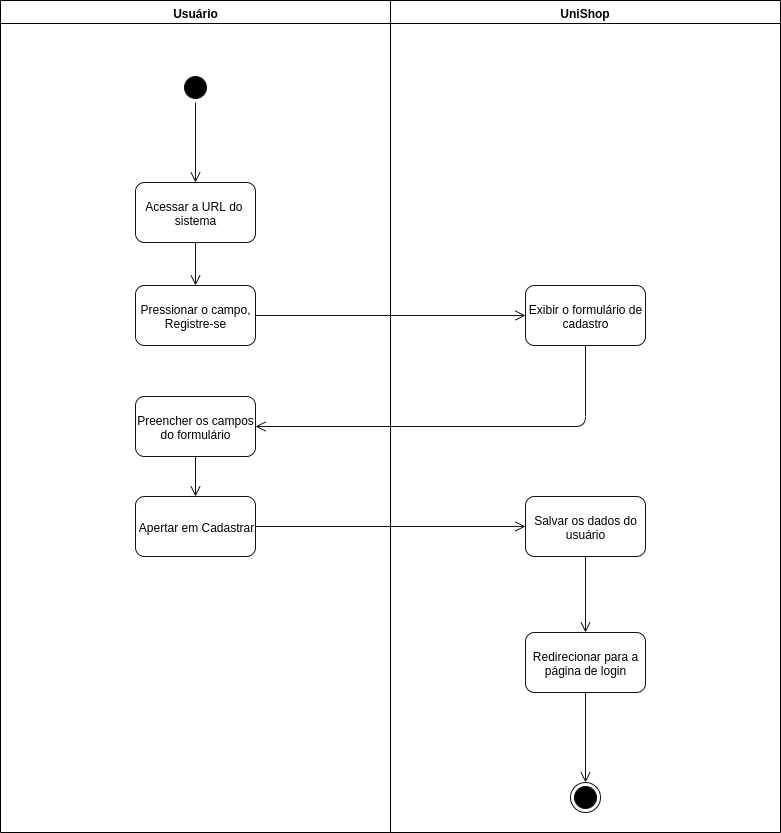

The diagram above was exported from draw.io. Its source (the exported page's mxGraphModel, read from the mxfile embedded in the PNG):
<mxGraphModel dx="1140" dy="534" grid="1" gridSize="10" guides="1" tooltips="1" connect="1" arrows="1" fold="1" page="1" pageScale="1" pageWidth="827" pageHeight="1169" math="0" shadow="0">
  <root>
    <mxCell id="kl-80KX5pMipTz9oIWEM-0" />
    <mxCell id="kl-80KX5pMipTz9oIWEM-1" parent="kl-80KX5pMipTz9oIWEM-0" />
    <mxCell id="QmjmN2t0htY68PBiggr8-0" value="Usuário" style="swimlane;whiteSpace=wrap;fillColor=#FFFFFF;startSize=23;" vertex="1" parent="kl-80KX5pMipTz9oIWEM-1">
      <mxGeometry x="50" y="128" width="390" height="832" as="geometry">
        <mxRectangle x="50" y="128" width="70" height="23" as="alternateBounds" />
      </mxGeometry>
    </mxCell>
    <mxCell id="QmjmN2t0htY68PBiggr8-1" value="" style="ellipse;html=1;shape=startState;fillColor=#000000;strokeColor=#121212;" vertex="1" parent="QmjmN2t0htY68PBiggr8-0">
      <mxGeometry x="180" y="72" width="30" height="30" as="geometry" />
    </mxCell>
    <mxCell id="QmjmN2t0htY68PBiggr8-2" value="Acessar a URL do&amp;nbsp;&lt;br&gt;sistema" style="rounded=1;whiteSpace=wrap;html=1;strokeColor=#121212;fillColor=#FFFFFF;" vertex="1" parent="QmjmN2t0htY68PBiggr8-0">
      <mxGeometry x="135" y="182" width="120" height="60" as="geometry" />
    </mxCell>
    <mxCell id="QmjmN2t0htY68PBiggr8-3" value="Pressionar o campo, Registre-se" style="rounded=1;whiteSpace=wrap;html=1;strokeColor=#121212;fillColor=#FFFFFF;" vertex="1" parent="QmjmN2t0htY68PBiggr8-0">
      <mxGeometry x="135" y="285" width="120" height="60" as="geometry" />
    </mxCell>
    <mxCell id="QmjmN2t0htY68PBiggr8-4" value="" style="edgeStyle=orthogonalEdgeStyle;html=1;verticalAlign=bottom;endArrow=open;endSize=8;strokeColor=#121212;fillColor=#121212;exitX=0.5;exitY=1;exitDx=0;exitDy=0;entryX=0.5;entryY=0;entryDx=0;entryDy=0;" edge="1" parent="QmjmN2t0htY68PBiggr8-0" source="QmjmN2t0htY68PBiggr8-1" target="QmjmN2t0htY68PBiggr8-2">
      <mxGeometry relative="1" as="geometry">
        <mxPoint x="195" y="152" as="targetPoint" />
        <mxPoint x="285" y="262" as="sourcePoint" />
      </mxGeometry>
    </mxCell>
    <mxCell id="QmjmN2t0htY68PBiggr8-5" value="" style="edgeStyle=orthogonalEdgeStyle;html=1;verticalAlign=bottom;endArrow=open;endSize=8;strokeColor=#121212;fillColor=#121212;exitX=0.5;exitY=1;exitDx=0;exitDy=0;entryX=0.5;entryY=0;entryDx=0;entryDy=0;" edge="1" parent="QmjmN2t0htY68PBiggr8-0" source="QmjmN2t0htY68PBiggr8-2" target="QmjmN2t0htY68PBiggr8-3">
      <mxGeometry relative="1" as="geometry">
        <mxPoint x="295" y="332" as="targetPoint" />
        <mxPoint x="295" y="272" as="sourcePoint" />
      </mxGeometry>
    </mxCell>
    <mxCell id="QmjmN2t0htY68PBiggr8-36" value="Preencher os campos do formulário" style="rounded=1;whiteSpace=wrap;html=1;strokeColor=#121212;fillColor=#FFFFFF;" vertex="1" parent="QmjmN2t0htY68PBiggr8-0">
      <mxGeometry x="135" y="396" width="120" height="60" as="geometry" />
    </mxCell>
    <mxCell id="QmjmN2t0htY68PBiggr8-37" value="Apertar em Cadastrar" style="rounded=1;whiteSpace=wrap;html=1;strokeColor=#121212;fillColor=#FFFFFF;" vertex="1" parent="QmjmN2t0htY68PBiggr8-0">
      <mxGeometry x="135" y="496" width="120" height="60" as="geometry" />
    </mxCell>
    <mxCell id="QmjmN2t0htY68PBiggr8-39" value="" style="edgeStyle=orthogonalEdgeStyle;html=1;verticalAlign=bottom;endArrow=open;endSize=8;strokeColor=#121212;fillColor=#121212;exitX=0.5;exitY=1;exitDx=0;exitDy=0;entryX=0.5;entryY=0;entryDx=0;entryDy=0;" edge="1" parent="QmjmN2t0htY68PBiggr8-0" source="QmjmN2t0htY68PBiggr8-36" target="QmjmN2t0htY68PBiggr8-37">
      <mxGeometry relative="1" as="geometry">
        <mxPoint x="545" y="335" as="targetPoint" />
        <mxPoint x="275" y="335" as="sourcePoint" />
      </mxGeometry>
    </mxCell>
    <mxCell id="QmjmN2t0htY68PBiggr8-9" value="UniShop" style="swimlane;whiteSpace=wrap;fillColor=#FFFFFF;" vertex="1" parent="kl-80KX5pMipTz9oIWEM-1">
      <mxGeometry x="440" y="128" width="390" height="832" as="geometry">
        <mxRectangle x="440" y="128" width="80" height="23" as="alternateBounds" />
      </mxGeometry>
    </mxCell>
    <mxCell id="QmjmN2t0htY68PBiggr8-35" value="Exibir o formulário de cadastro" style="rounded=1;whiteSpace=wrap;html=1;strokeColor=#121212;fillColor=#FFFFFF;" vertex="1" parent="QmjmN2t0htY68PBiggr8-9">
      <mxGeometry x="135" y="285" width="120" height="60" as="geometry" />
    </mxCell>
    <mxCell id="QmjmN2t0htY68PBiggr8-41" value="Salvar os dados do usuário" style="rounded=1;whiteSpace=wrap;html=1;strokeColor=#121212;fillColor=#FFFFFF;" vertex="1" parent="QmjmN2t0htY68PBiggr8-9">
      <mxGeometry x="135" y="496" width="120" height="60" as="geometry" />
    </mxCell>
    <mxCell id="QmjmN2t0htY68PBiggr8-43" value="Redirecionar para a página de login" style="rounded=1;whiteSpace=wrap;html=1;strokeColor=#121212;fillColor=#FFFFFF;" vertex="1" parent="QmjmN2t0htY68PBiggr8-9">
      <mxGeometry x="135" y="632" width="120" height="60" as="geometry" />
    </mxCell>
    <mxCell id="QmjmN2t0htY68PBiggr8-44" value="" style="edgeStyle=orthogonalEdgeStyle;html=1;verticalAlign=bottom;endArrow=open;endSize=8;strokeColor=#121212;fillColor=#121212;exitX=0.5;exitY=1;exitDx=0;exitDy=0;entryX=0.5;entryY=0;entryDx=0;entryDy=0;" edge="1" parent="QmjmN2t0htY68PBiggr8-9" source="QmjmN2t0htY68PBiggr8-41" target="QmjmN2t0htY68PBiggr8-43">
      <mxGeometry relative="1" as="geometry">
        <mxPoint x="145" y="536" as="targetPoint" />
        <mxPoint x="-125" y="536" as="sourcePoint" />
      </mxGeometry>
    </mxCell>
    <mxCell id="QmjmN2t0htY68PBiggr8-6" value="" style="ellipse;html=1;shape=endState;fillColor=#000000;strokeColor=#121212;" vertex="1" parent="QmjmN2t0htY68PBiggr8-9">
      <mxGeometry x="180" y="782" width="30" height="30" as="geometry" />
    </mxCell>
    <mxCell id="QmjmN2t0htY68PBiggr8-45" value="" style="edgeStyle=orthogonalEdgeStyle;html=1;verticalAlign=bottom;endArrow=open;endSize=8;strokeColor=#121212;fillColor=#121212;exitX=0.5;exitY=1;exitDx=0;exitDy=0;entryX=0.5;entryY=0;entryDx=0;entryDy=0;" edge="1" parent="QmjmN2t0htY68PBiggr8-9" source="QmjmN2t0htY68PBiggr8-43" target="QmjmN2t0htY68PBiggr8-6">
      <mxGeometry relative="1" as="geometry">
        <mxPoint x="155" y="546" as="targetPoint" />
        <mxPoint x="-115" y="546" as="sourcePoint" />
      </mxGeometry>
    </mxCell>
    <mxCell id="QmjmN2t0htY68PBiggr8-33" value="" style="edgeStyle=orthogonalEdgeStyle;html=1;verticalAlign=bottom;endArrow=open;endSize=8;strokeColor=#121212;fillColor=#121212;exitX=1;exitY=0.5;exitDx=0;exitDy=0;entryX=0;entryY=0.5;entryDx=0;entryDy=0;" edge="1" parent="kl-80KX5pMipTz9oIWEM-1" source="QmjmN2t0htY68PBiggr8-3" target="QmjmN2t0htY68PBiggr8-35">
      <mxGeometry relative="1" as="geometry">
        <mxPoint x="255" y="423" as="targetPoint" />
        <mxPoint x="255" y="380" as="sourcePoint" />
      </mxGeometry>
    </mxCell>
    <mxCell id="QmjmN2t0htY68PBiggr8-38" value="" style="edgeStyle=orthogonalEdgeStyle;html=1;verticalAlign=bottom;endArrow=open;endSize=8;strokeColor=#121212;fillColor=#121212;exitX=0.5;exitY=1;exitDx=0;exitDy=0;entryX=1;entryY=0.5;entryDx=0;entryDy=0;" edge="1" parent="kl-80KX5pMipTz9oIWEM-1" source="QmjmN2t0htY68PBiggr8-35" target="QmjmN2t0htY68PBiggr8-36">
      <mxGeometry relative="1" as="geometry">
        <mxPoint x="585" y="453" as="targetPoint" />
        <mxPoint x="315" y="453" as="sourcePoint" />
      </mxGeometry>
    </mxCell>
    <mxCell id="QmjmN2t0htY68PBiggr8-42" value="" style="edgeStyle=orthogonalEdgeStyle;html=1;verticalAlign=bottom;endArrow=open;endSize=8;strokeColor=#121212;fillColor=#121212;exitX=1;exitY=0.5;exitDx=0;exitDy=0;entryX=0;entryY=0.5;entryDx=0;entryDy=0;" edge="1" parent="kl-80KX5pMipTz9oIWEM-1" source="QmjmN2t0htY68PBiggr8-37" target="QmjmN2t0htY68PBiggr8-41">
      <mxGeometry relative="1" as="geometry">
        <mxPoint x="615" y="483" as="targetPoint" />
        <mxPoint x="345" y="483" as="sourcePoint" />
      </mxGeometry>
    </mxCell>
  </root>
</mxGraphModel>